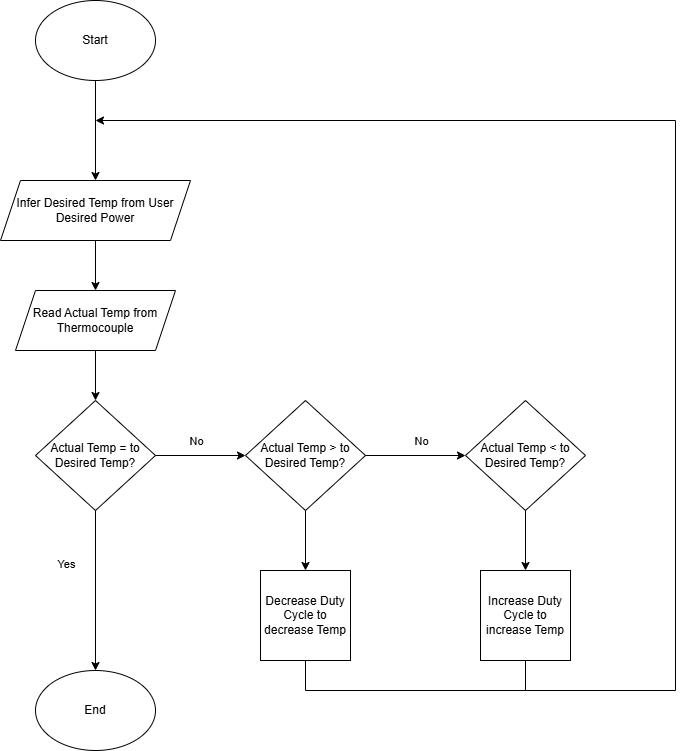

The diagram above was exported from draw.io. Its source (the exported page's mxGraphModel, read from the mxfile embedded in the PNG):
<mxGraphModel dx="1591" dy="877" grid="1" gridSize="10" guides="1" tooltips="1" connect="1" arrows="1" fold="1" page="1" pageScale="1" pageWidth="850" pageHeight="1100" math="0" shadow="0">
  <root>
    <mxCell id="0" />
    <mxCell id="1" parent="0" />
    <mxCell id="8Eh0-QJgpVd31dIp6WNO-27" value="Actual Temp = to Desired Temp?" style="rhombus;whiteSpace=wrap;html=1;" vertex="1" parent="1">
      <mxGeometry x="40" y="420" width="120" height="110" as="geometry" />
    </mxCell>
    <mxCell id="8Eh0-QJgpVd31dIp6WNO-28" value="Start" style="ellipse;whiteSpace=wrap;html=1;" vertex="1" parent="1">
      <mxGeometry x="40" y="20" width="120" height="80" as="geometry" />
    </mxCell>
    <mxCell id="8Eh0-QJgpVd31dIp6WNO-29" value="" style="endArrow=classic;html=1;rounded=0;exitX=0.5;exitY=1;exitDx=0;exitDy=0;entryX=0.5;entryY=0;entryDx=0;entryDy=0;" edge="1" parent="1" source="8Eh0-QJgpVd31dIp6WNO-28" target="8Eh0-QJgpVd31dIp6WNO-53">
      <mxGeometry width="50" height="50" relative="1" as="geometry">
        <mxPoint x="400" y="320" as="sourcePoint" />
        <mxPoint x="100" y="220" as="targetPoint" />
      </mxGeometry>
    </mxCell>
    <mxCell id="8Eh0-QJgpVd31dIp6WNO-30" value="Actual Temp &amp;gt; to Desired Temp?" style="rhombus;whiteSpace=wrap;html=1;" vertex="1" parent="1">
      <mxGeometry x="250" y="420" width="120" height="110" as="geometry" />
    </mxCell>
    <mxCell id="8Eh0-QJgpVd31dIp6WNO-31" value="" style="endArrow=classic;html=1;rounded=0;exitX=1;exitY=0.5;exitDx=0;exitDy=0;entryX=0;entryY=0.5;entryDx=0;entryDy=0;" edge="1" parent="1" source="8Eh0-QJgpVd31dIp6WNO-27" target="8Eh0-QJgpVd31dIp6WNO-30">
      <mxGeometry width="50" height="50" relative="1" as="geometry">
        <mxPoint x="400" y="590" as="sourcePoint" />
        <mxPoint x="450" y="540" as="targetPoint" />
      </mxGeometry>
    </mxCell>
    <mxCell id="8Eh0-QJgpVd31dIp6WNO-34" value="No" style="edgeLabel;html=1;align=center;verticalAlign=middle;resizable=0;points=[];" vertex="1" connectable="0" parent="8Eh0-QJgpVd31dIp6WNO-31">
      <mxGeometry x="-0.2844" y="-1" relative="1" as="geometry">
        <mxPoint x="8" y="-16" as="offset" />
      </mxGeometry>
    </mxCell>
    <mxCell id="8Eh0-QJgpVd31dIp6WNO-32" value="Actual Temp &amp;lt; to Desired Temp?" style="rhombus;whiteSpace=wrap;html=1;" vertex="1" parent="1">
      <mxGeometry x="470" y="420" width="120" height="110" as="geometry" />
    </mxCell>
    <mxCell id="8Eh0-QJgpVd31dIp6WNO-33" value="" style="endArrow=classic;html=1;rounded=0;exitX=1;exitY=0.5;exitDx=0;exitDy=0;entryX=0;entryY=0.5;entryDx=0;entryDy=0;" edge="1" parent="1" source="8Eh0-QJgpVd31dIp6WNO-30" target="8Eh0-QJgpVd31dIp6WNO-32">
      <mxGeometry width="50" height="50" relative="1" as="geometry">
        <mxPoint x="400" y="590" as="sourcePoint" />
        <mxPoint x="450" y="540" as="targetPoint" />
      </mxGeometry>
    </mxCell>
    <mxCell id="8Eh0-QJgpVd31dIp6WNO-35" value="No" style="edgeLabel;html=1;align=center;verticalAlign=middle;resizable=0;points=[];" vertex="1" connectable="0" parent="8Eh0-QJgpVd31dIp6WNO-33">
      <mxGeometry x="0.104" relative="1" as="geometry">
        <mxPoint y="-15" as="offset" />
      </mxGeometry>
    </mxCell>
    <mxCell id="8Eh0-QJgpVd31dIp6WNO-36" value="End" style="ellipse;whiteSpace=wrap;html=1;" vertex="1" parent="1">
      <mxGeometry x="40" y="690" width="120" height="80" as="geometry" />
    </mxCell>
    <mxCell id="8Eh0-QJgpVd31dIp6WNO-37" value="" style="endArrow=classic;html=1;rounded=0;exitX=0.5;exitY=1;exitDx=0;exitDy=0;entryX=0.5;entryY=0;entryDx=0;entryDy=0;" edge="1" parent="1" source="8Eh0-QJgpVd31dIp6WNO-27" target="8Eh0-QJgpVd31dIp6WNO-36">
      <mxGeometry width="50" height="50" relative="1" as="geometry">
        <mxPoint x="400" y="510" as="sourcePoint" />
        <mxPoint x="450" y="460" as="targetPoint" />
      </mxGeometry>
    </mxCell>
    <mxCell id="8Eh0-QJgpVd31dIp6WNO-51" value="Yes&lt;div&gt;&lt;br&gt;&lt;/div&gt;" style="edgeLabel;html=1;align=center;verticalAlign=middle;resizable=0;points=[];" vertex="1" connectable="0" parent="8Eh0-QJgpVd31dIp6WNO-37">
      <mxGeometry x="-0.2475" y="-2" relative="1" as="geometry">
        <mxPoint x="-28" as="offset" />
      </mxGeometry>
    </mxCell>
    <mxCell id="8Eh0-QJgpVd31dIp6WNO-38" value="Increase Duty Cycle to increase Temp" style="whiteSpace=wrap;html=1;aspect=fixed;" vertex="1" parent="1">
      <mxGeometry x="485" y="590" width="90" height="90" as="geometry" />
    </mxCell>
    <mxCell id="8Eh0-QJgpVd31dIp6WNO-39" value="" style="endArrow=classic;html=1;rounded=0;entryX=0.5;entryY=0;entryDx=0;entryDy=0;exitX=0.5;exitY=1;exitDx=0;exitDy=0;" edge="1" parent="1" source="8Eh0-QJgpVd31dIp6WNO-32" target="8Eh0-QJgpVd31dIp6WNO-38">
      <mxGeometry width="50" height="50" relative="1" as="geometry">
        <mxPoint x="400" y="590" as="sourcePoint" />
        <mxPoint x="450" y="540" as="targetPoint" />
      </mxGeometry>
    </mxCell>
    <mxCell id="8Eh0-QJgpVd31dIp6WNO-40" value="Decrease Duty Cycle to decrease Temp" style="whiteSpace=wrap;html=1;aspect=fixed;" vertex="1" parent="1">
      <mxGeometry x="265" y="590" width="90" height="90" as="geometry" />
    </mxCell>
    <mxCell id="8Eh0-QJgpVd31dIp6WNO-41" value="" style="endArrow=classic;html=1;rounded=0;entryX=0.5;entryY=0;entryDx=0;entryDy=0;exitX=0.5;exitY=1;exitDx=0;exitDy=0;" edge="1" parent="1" target="8Eh0-QJgpVd31dIp6WNO-40">
      <mxGeometry width="50" height="50" relative="1" as="geometry">
        <mxPoint x="310" y="530" as="sourcePoint" />
        <mxPoint x="230" y="540" as="targetPoint" />
      </mxGeometry>
    </mxCell>
    <mxCell id="8Eh0-QJgpVd31dIp6WNO-46" value="" style="endArrow=classic;html=1;rounded=0;" edge="1" parent="1">
      <mxGeometry width="50" height="50" relative="1" as="geometry">
        <mxPoint x="680" y="140" as="sourcePoint" />
        <mxPoint x="100" y="140" as="targetPoint" />
      </mxGeometry>
    </mxCell>
    <mxCell id="8Eh0-QJgpVd31dIp6WNO-47" value="" style="endArrow=none;html=1;rounded=0;" edge="1" parent="1">
      <mxGeometry width="50" height="50" relative="1" as="geometry">
        <mxPoint x="680" y="710" as="sourcePoint" />
        <mxPoint x="680" y="140" as="targetPoint" />
      </mxGeometry>
    </mxCell>
    <mxCell id="8Eh0-QJgpVd31dIp6WNO-48" value="" style="endArrow=none;html=1;rounded=0;" edge="1" parent="1">
      <mxGeometry width="50" height="50" relative="1" as="geometry">
        <mxPoint x="680" y="710" as="sourcePoint" />
        <mxPoint x="310" y="710" as="targetPoint" />
      </mxGeometry>
    </mxCell>
    <mxCell id="8Eh0-QJgpVd31dIp6WNO-49" value="" style="endArrow=none;html=1;rounded=0;exitX=0.5;exitY=1;exitDx=0;exitDy=0;" edge="1" parent="1" source="8Eh0-QJgpVd31dIp6WNO-40">
      <mxGeometry width="50" height="50" relative="1" as="geometry">
        <mxPoint x="400" y="510" as="sourcePoint" />
        <mxPoint x="310" y="710" as="targetPoint" />
      </mxGeometry>
    </mxCell>
    <mxCell id="8Eh0-QJgpVd31dIp6WNO-50" value="" style="endArrow=none;html=1;rounded=0;exitX=0.5;exitY=1;exitDx=0;exitDy=0;" edge="1" parent="1" source="8Eh0-QJgpVd31dIp6WNO-38">
      <mxGeometry width="50" height="50" relative="1" as="geometry">
        <mxPoint x="400" y="510" as="sourcePoint" />
        <mxPoint x="530" y="710" as="targetPoint" />
      </mxGeometry>
    </mxCell>
    <mxCell id="8Eh0-QJgpVd31dIp6WNO-52" value="Read Actual Temp from Thermocouple" style="shape=parallelogram;perimeter=parallelogramPerimeter;whiteSpace=wrap;html=1;fixedSize=1;" vertex="1" parent="1">
      <mxGeometry x="20" y="310" width="160" height="60" as="geometry" />
    </mxCell>
    <mxCell id="8Eh0-QJgpVd31dIp6WNO-53" value="Infer Desired Temp from User Desired Power" style="shape=parallelogram;perimeter=parallelogramPerimeter;whiteSpace=wrap;html=1;fixedSize=1;" vertex="1" parent="1">
      <mxGeometry x="5" y="200" width="190" height="60" as="geometry" />
    </mxCell>
    <mxCell id="8Eh0-QJgpVd31dIp6WNO-54" value="" style="endArrow=classic;html=1;rounded=0;exitX=0.5;exitY=1;exitDx=0;exitDy=0;entryX=0.5;entryY=0;entryDx=0;entryDy=0;" edge="1" parent="1" source="8Eh0-QJgpVd31dIp6WNO-53" target="8Eh0-QJgpVd31dIp6WNO-52">
      <mxGeometry width="50" height="50" relative="1" as="geometry">
        <mxPoint x="400" y="330" as="sourcePoint" />
        <mxPoint x="450" y="280" as="targetPoint" />
      </mxGeometry>
    </mxCell>
    <mxCell id="8Eh0-QJgpVd31dIp6WNO-56" value="" style="endArrow=classic;html=1;rounded=0;exitX=0.5;exitY=1;exitDx=0;exitDy=0;entryX=0.5;entryY=0;entryDx=0;entryDy=0;" edge="1" parent="1" source="8Eh0-QJgpVd31dIp6WNO-52" target="8Eh0-QJgpVd31dIp6WNO-27">
      <mxGeometry width="50" height="50" relative="1" as="geometry">
        <mxPoint x="400" y="330" as="sourcePoint" />
        <mxPoint x="450" y="280" as="targetPoint" />
      </mxGeometry>
    </mxCell>
  </root>
</mxGraphModel>